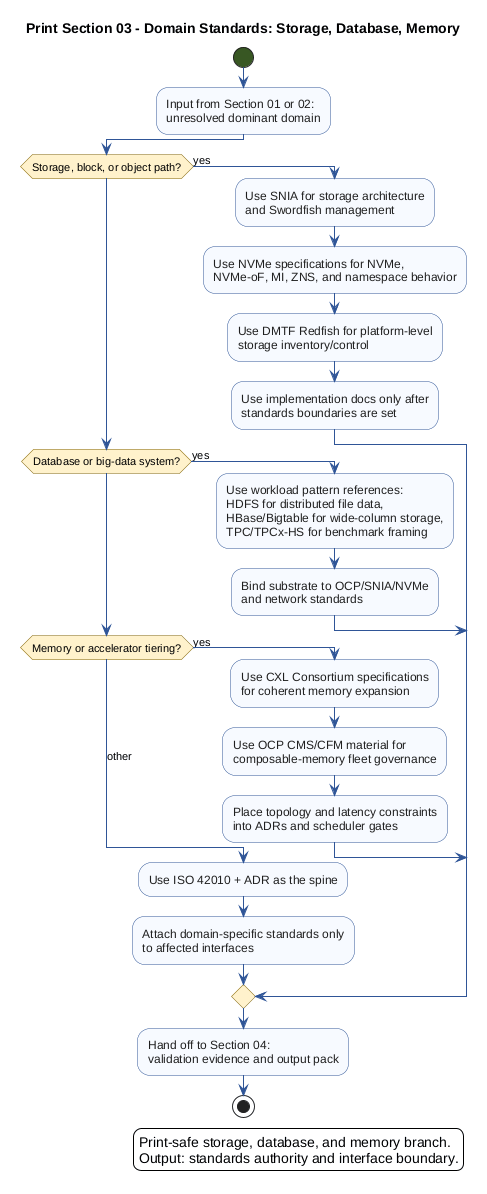

The diagram above was rendered by PlantUML. Its source (embedded in the PNG):
@startuml
!pragma useVerticalIf on
skinparam backgroundColor #FFFFFF
skinparam shadowing false
skinparam activity {
  BackgroundColor #F7FAFF
  BorderColor #2F5597
  FontColor #1F1F1F
  DiamondBackgroundColor #FFF2CC
  DiamondBorderColor #7F6000
  StartColor #385723
  EndColor #385723
}
skinparam note {
  BackgroundColor #E2F0D9
  BorderColor #548235
}
skinparam ArrowColor #2F5597
title Print Section 03 - Domain Standards: Storage, Database, Memory
start
:Input from Section 01 or 02:
unresolved dominant domain;

if (Storage, block, or object path?) then (yes)
  :Use SNIA for storage architecture
and Swordfish management;
  :Use NVMe specifications for NVMe,
NVMe-oF, MI, ZNS, and namespace behavior;
  :Use DMTF Redfish for platform-level
storage inventory/control;
  :Use implementation docs only after
standards boundaries are set;
elseif (Database or big-data system?) then (yes)
  :Use workload pattern references:
HDFS for distributed file data,
HBase/Bigtable for wide-column storage,
TPC/TPCx-HS for benchmark framing;
  :Bind substrate to OCP/SNIA/NVMe
and network standards;
elseif (Memory or accelerator tiering?) then (yes)
  :Use CXL Consortium specifications
for coherent memory expansion;
  :Use OCP CMS/CFM material for
composable-memory fleet governance;
  :Place topology and latency constraints
into ADRs and scheduler gates;
else (other)
  :Use ISO 42010 + ADR as the spine;
  :Attach domain-specific standards only
to affected interfaces;
endif

:Hand off to Section 04:
validation evidence and output pack;
stop
legend right
  Print-safe storage, database, and memory branch.
  Output: standards authority and interface boundary.
endlegend
@enduml